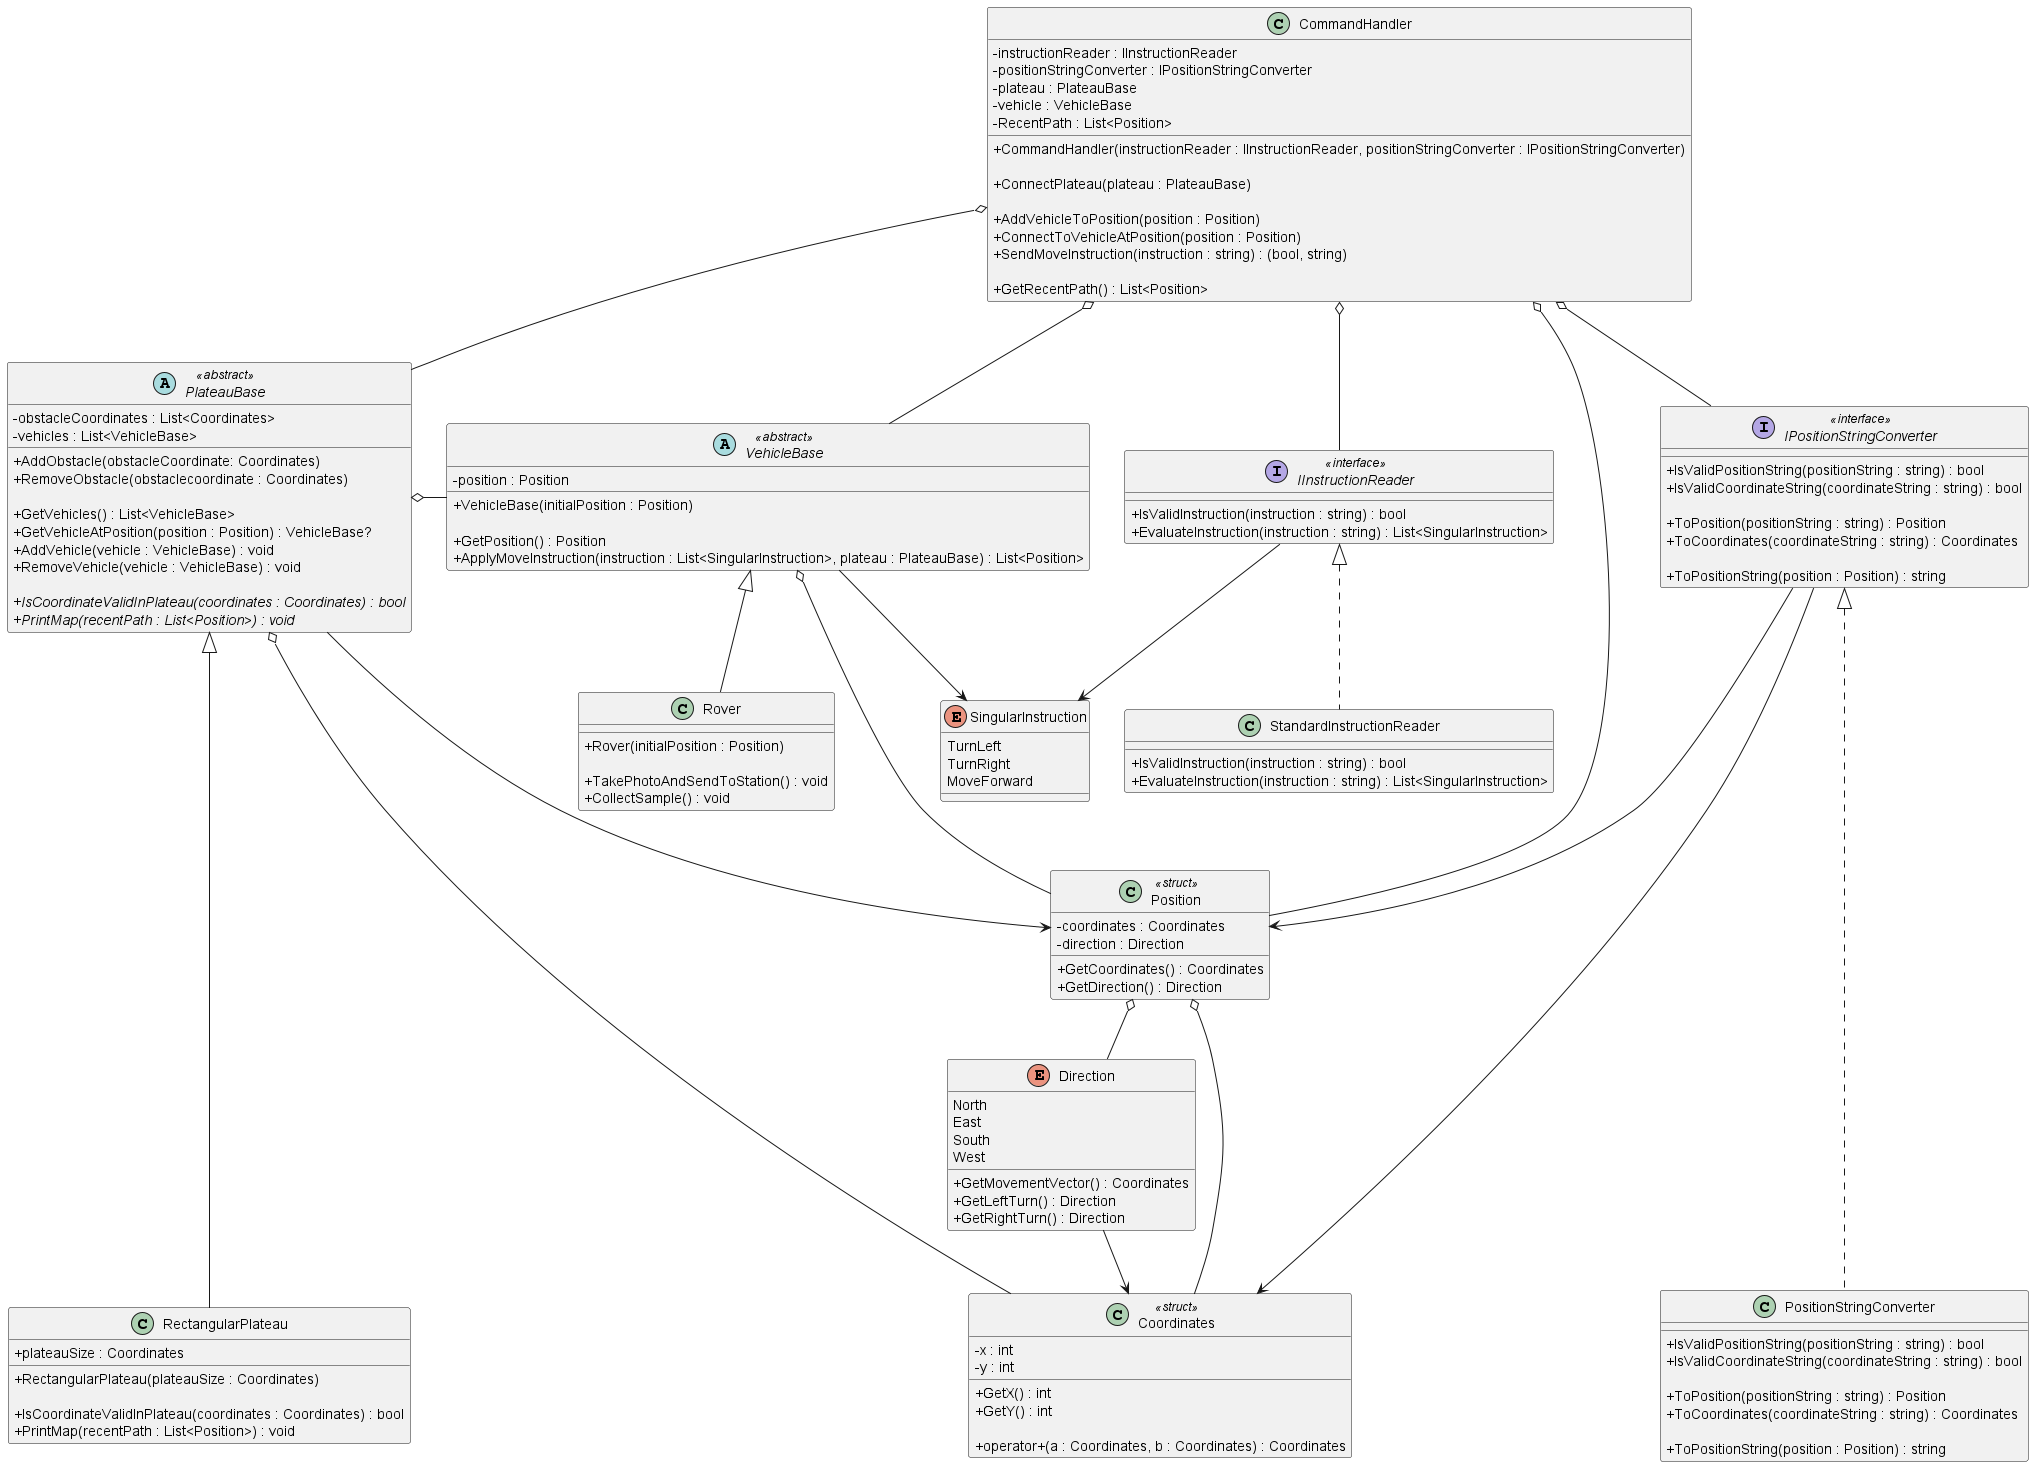

The diagram above was rendered by PlantUML. Its source (embedded in the PNG):
@startuml "Mars Rover Challenge"
skinparam classAttributeIconSize 0

class CommandHandler
{
  - instructionReader : IInstructionReader
  - positionStringConverter : IPositionStringConverter
  - plateau : PlateauBase
  - vehicle : VehicleBase
  - RecentPath : List<Position>

  + CommandHandler(instructionReader : IInstructionReader, positionStringConverter : IPositionStringConverter)
  
  + ConnectPlateau(plateau : PlateauBase)

  + AddVehicleToPosition(position : Position)
  + ConnectToVehicleAtPosition(position : Position)
  + SendMoveInstruction(instruction : string) : (bool, string)

  + GetRecentPath() : List<Position>
}

interface IInstructionReader <<interface>>
{
  + IsValidInstruction(instruction : string) : bool
  + EvaluateInstruction(instruction : string) : List<SingularInstruction>
}

enum SingularInstruction
{
  TurnLeft
  TurnRight
  MoveForward
}

class StandardInstructionReader
{
  + IsValidInstruction(instruction : string) : bool
  + EvaluateInstruction(instruction : string) : List<SingularInstruction>
}

abstract PlateauBase <<abstract>>
{
  - obstacleCoordinates : List<Coordinates>
  - vehicles : List<VehicleBase>

  + AddObstacle(obstacleCoordinate: Coordinates)
  + RemoveObstacle(obstaclecoordinate : Coordinates)

  + GetVehicles() : List<VehicleBase>
  + GetVehicleAtPosition(position : Position) : VehicleBase?
  + AddVehicle(vehicle : VehicleBase) : void
  + RemoveVehicle(vehicle : VehicleBase) : void

  {abstract} + IsCoordinateValidInPlateau(coordinates : Coordinates) : bool
  {abstract} + PrintMap(recentPath : List<Position>) : void
}

class RectangularPlateau
{
  + plateauSize : Coordinates

  + RectangularPlateau(plateauSize : Coordinates)

  + IsCoordinateValidInPlateau(coordinates : Coordinates) : bool
  + PrintMap(recentPath : List<Position>) : void
}

class Coordinates <<struct>>
{
  - x : int
  - y : int

  + GetX() : int
  + GetY() : int

  + operator+(a : Coordinates, b : Coordinates) : Coordinates
}

enum Direction
{
  North
  East
  South
  West

  + GetMovementVector() : Coordinates
  + GetLeftTurn() : Direction
  + GetRightTurn() : Direction
}

interface IPositionStringConverter <<interface>>
{
  + IsValidPositionString(positionString : string) : bool
  + IsValidCoordinateString(coordinateString : string) : bool

  + ToPosition(positionString : string) : Position
  + ToCoordinates(coordinateString : string) : Coordinates

  + ToPositionString(position : Position) : string
}

class Position <<struct>>
{
  - coordinates : Coordinates
  - direction : Direction

  + GetCoordinates() : Coordinates
  + GetDirection() : Direction
}

class PositionStringConverter
{
  + IsValidPositionString(positionString : string) : bool
  + IsValidCoordinateString(coordinateString : string) : bool

  + ToPosition(positionString : string) : Position
  + ToCoordinates(coordinateString : string) : Coordinates

  + ToPositionString(position : Position) : string
}

class Rover
{
  + Rover(initialPosition : Position)

  + TakePhotoAndSendToStation() : void
  + CollectSample() : void
}

abstract VehicleBase <<abstract>>
{
  - position : Position

  + VehicleBase(initialPosition : Position)

  + GetPosition() : Position
  + ApplyMoveInstruction(instruction : List<SingularInstruction>, plateau : PlateauBase) : List<Position>
}

CommandHandler o-- IInstructionReader
CommandHandler o-- IPositionStringConverter
CommandHandler o-- PlateauBase
CommandHandler o-- VehicleBase
CommandHandler o---- Position

IInstructionReader --> SingularInstruction
IInstructionReader <|.. StandardInstructionReader 

VehicleBase <|-- Rover
VehicleBase --> SingularInstruction
VehicleBase o--- Position

IPositionStringConverter <|..... PositionStringConverter
IPositionStringConverter ---> Position
IPositionStringConverter ---> Coordinates

PlateauBase <|----- RectangularPlateau
PlateauBase --> Position
PlateauBase o-- Coordinates
PlateauBase o- VehicleBase

Direction --> Coordinates 

Position o-- Direction
Position o-- Coordinates

@enduml